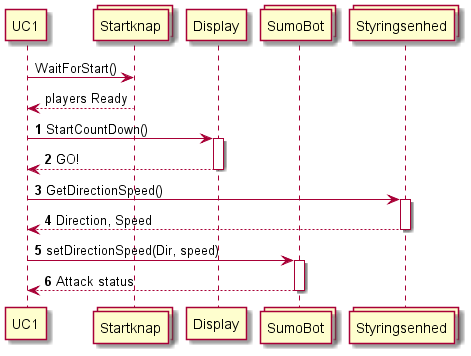

The diagram above was rendered by PlantUML. Its source (embedded in the PNG):
@startuml

participant UC1
collections Startknap
participant Display
collections SumoBot
collections Styringsenhed

UC1 -> Startknap: WaitForStart()
UC1 <-- Startknap: players Ready
autonumber 
UC1 -> Display: StartCountDown()
activate Display
UC1 <-- Display: GO!
deactivate Display
UC1 -> Styringsenhed: GetDirectionSpeed()
activate Styringsenhed
UC1 <-- Styringsenhed: Direction, Speed
deactivate Styringsenhed
UC1 -> SumoBot: setDirectionSpeed(Dir, speed)
activate SumoBot
UC1 <-- SumoBot: Attack status
deactivate SumoBot




@enduml